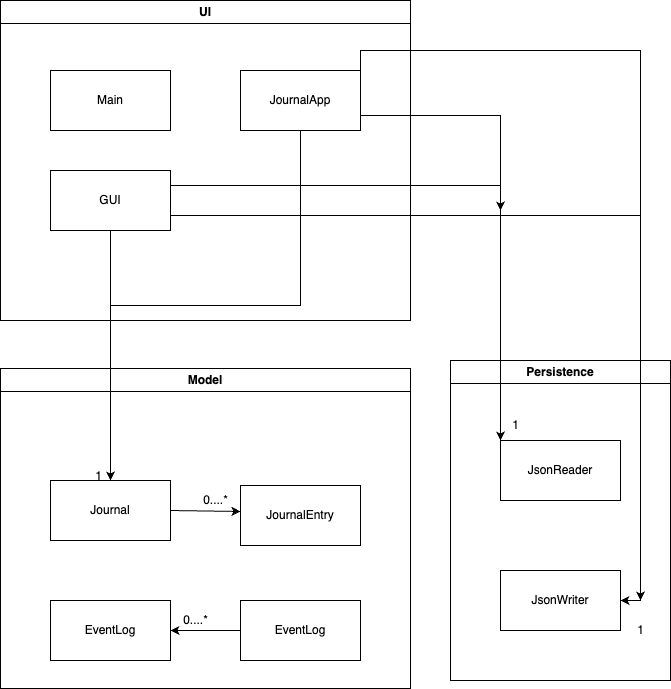

The diagram above was exported from draw.io. Its source (the exported page's mxGraphModel, read from the mxfile embedded in the PNG):
<mxGraphModel dx="1026" dy="1862" grid="1" gridSize="10" guides="1" tooltips="1" connect="1" arrows="1" fold="1" page="1" pageScale="1" pageWidth="827" pageHeight="1169" math="0" shadow="0">
  <root>
    <mxCell id="WIyWlLk6GJQsqaUBKTNV-0" />
    <mxCell id="WIyWlLk6GJQsqaUBKTNV-1" parent="WIyWlLk6GJQsqaUBKTNV-0" />
    <mxCell id="zkfFHV4jXpPFQw0GAbJ--26" value="" style="endArrow=open;shadow=0;strokeWidth=1;rounded=0;endFill=1;edgeStyle=elbowEdgeStyle;elbow=vertical;entryX=0.5;entryY=0;entryDx=0;entryDy=0;exitX=0.5;exitY=1;exitDx=0;exitDy=0;" parent="WIyWlLk6GJQsqaUBKTNV-1" source="b24UFaeX33IsCFdKtavS-27" target="b24UFaeX33IsCFdKtavS-19" edge="1">
      <mxGeometry x="0.5" y="41" relative="1" as="geometry">
        <mxPoint x="300" y="190" as="sourcePoint" />
        <mxPoint x="160" y="396" as="targetPoint" />
        <mxPoint x="-40" y="32" as="offset" />
      </mxGeometry>
    </mxCell>
    <mxCell id="zkfFHV4jXpPFQw0GAbJ--28" value="1" style="resizable=0;align=right;verticalAlign=bottom;labelBackgroundColor=none;fontSize=12;" parent="zkfFHV4jXpPFQw0GAbJ--26" connectable="0" vertex="1">
      <mxGeometry x="1" relative="1" as="geometry">
        <mxPoint x="-7" y="4" as="offset" />
      </mxGeometry>
    </mxCell>
    <mxCell id="Y9HHn_0UHhUf-eGe4mS8-0" value="Model" style="swimlane;whiteSpace=wrap;html=1;" parent="WIyWlLk6GJQsqaUBKTNV-1" vertex="1">
      <mxGeometry x="70" y="318" width="410" height="320" as="geometry" />
    </mxCell>
    <mxCell id="b24UFaeX33IsCFdKtavS-7" value="" style="endArrow=classic;html=1;rounded=0;entryX=0;entryY=0.5;entryDx=0;entryDy=0;" edge="1" parent="Y9HHn_0UHhUf-eGe4mS8-0">
      <mxGeometry width="50" height="50" relative="1" as="geometry">
        <mxPoint x="170" y="142" as="sourcePoint" />
        <mxPoint x="240" y="143" as="targetPoint" />
      </mxGeometry>
    </mxCell>
    <mxCell id="b24UFaeX33IsCFdKtavS-8" value="0....*" style="text;html=1;align=center;verticalAlign=middle;resizable=0;points=[];autosize=1;strokeColor=none;fillColor=none;" vertex="1" parent="Y9HHn_0UHhUf-eGe4mS8-0">
      <mxGeometry x="190" y="117" width="50" height="30" as="geometry" />
    </mxCell>
    <mxCell id="b24UFaeX33IsCFdKtavS-16" value="0....*" style="text;html=1;align=center;verticalAlign=middle;resizable=0;points=[];autosize=1;strokeColor=none;fillColor=none;" vertex="1" parent="Y9HHn_0UHhUf-eGe4mS8-0">
      <mxGeometry x="170" y="237" width="50" height="30" as="geometry" />
    </mxCell>
    <mxCell id="b24UFaeX33IsCFdKtavS-19" value="Journal" style="rounded=0;whiteSpace=wrap;html=1;" vertex="1" parent="Y9HHn_0UHhUf-eGe4mS8-0">
      <mxGeometry x="50" y="112" width="120" height="60" as="geometry" />
    </mxCell>
    <mxCell id="b24UFaeX33IsCFdKtavS-20" value="JournalEntry" style="rounded=0;whiteSpace=wrap;html=1;" vertex="1" parent="Y9HHn_0UHhUf-eGe4mS8-0">
      <mxGeometry x="240" y="117" width="120" height="60" as="geometry" />
    </mxCell>
    <mxCell id="b24UFaeX33IsCFdKtavS-26" style="edgeStyle=orthogonalEdgeStyle;rounded=0;orthogonalLoop=1;jettySize=auto;html=1;exitX=0;exitY=0.5;exitDx=0;exitDy=0;entryX=1;entryY=0.5;entryDx=0;entryDy=0;" edge="1" parent="Y9HHn_0UHhUf-eGe4mS8-0" source="b24UFaeX33IsCFdKtavS-21" target="b24UFaeX33IsCFdKtavS-22">
      <mxGeometry relative="1" as="geometry" />
    </mxCell>
    <mxCell id="b24UFaeX33IsCFdKtavS-21" value="EventLog" style="rounded=0;whiteSpace=wrap;html=1;" vertex="1" parent="Y9HHn_0UHhUf-eGe4mS8-0">
      <mxGeometry x="240" y="232" width="120" height="60" as="geometry" />
    </mxCell>
    <mxCell id="b24UFaeX33IsCFdKtavS-22" value="EventLog" style="rounded=0;whiteSpace=wrap;html=1;" vertex="1" parent="Y9HHn_0UHhUf-eGe4mS8-0">
      <mxGeometry x="50" y="232" width="120" height="60" as="geometry" />
    </mxCell>
    <mxCell id="b24UFaeX33IsCFdKtavS-28" value="UI" style="swimlane;whiteSpace=wrap;html=1;" vertex="1" parent="WIyWlLk6GJQsqaUBKTNV-1">
      <mxGeometry x="70" y="-50" width="410" height="320" as="geometry" />
    </mxCell>
    <mxCell id="b24UFaeX33IsCFdKtavS-27" value="GUI" style="rounded=0;whiteSpace=wrap;html=1;" vertex="1" parent="b24UFaeX33IsCFdKtavS-28">
      <mxGeometry x="50" y="170" width="120" height="60" as="geometry" />
    </mxCell>
    <mxCell id="b24UFaeX33IsCFdKtavS-37" value="Main" style="rounded=0;whiteSpace=wrap;html=1;" vertex="1" parent="b24UFaeX33IsCFdKtavS-28">
      <mxGeometry x="50" y="70" width="120" height="60" as="geometry" />
    </mxCell>
    <mxCell id="b24UFaeX33IsCFdKtavS-38" value="JournalApp" style="rounded=0;whiteSpace=wrap;html=1;" vertex="1" parent="b24UFaeX33IsCFdKtavS-28">
      <mxGeometry x="240" y="70" width="120" height="60" as="geometry" />
    </mxCell>
    <mxCell id="b24UFaeX33IsCFdKtavS-39" style="edgeStyle=orthogonalEdgeStyle;rounded=0;orthogonalLoop=1;jettySize=auto;html=1;exitX=0.5;exitY=1;exitDx=0;exitDy=0;" edge="1" parent="WIyWlLk6GJQsqaUBKTNV-1" source="b24UFaeX33IsCFdKtavS-38">
      <mxGeometry relative="1" as="geometry">
        <mxPoint x="180" y="430" as="targetPoint" />
      </mxGeometry>
    </mxCell>
    <mxCell id="b24UFaeX33IsCFdKtavS-40" value="Persistence" style="swimlane;whiteSpace=wrap;html=1;" vertex="1" parent="WIyWlLk6GJQsqaUBKTNV-1">
      <mxGeometry x="520" y="310" width="220" height="320" as="geometry" />
    </mxCell>
    <mxCell id="b24UFaeX33IsCFdKtavS-44" value="JsonReader" style="rounded=0;whiteSpace=wrap;html=1;" vertex="1" parent="b24UFaeX33IsCFdKtavS-40">
      <mxGeometry x="50" y="80" width="120" height="60" as="geometry" />
    </mxCell>
    <mxCell id="b24UFaeX33IsCFdKtavS-45" value="JsonWriter" style="rounded=0;whiteSpace=wrap;html=1;" vertex="1" parent="b24UFaeX33IsCFdKtavS-40">
      <mxGeometry x="50" y="210" width="120" height="60" as="geometry" />
    </mxCell>
    <mxCell id="b24UFaeX33IsCFdKtavS-51" value="1" style="text;html=1;align=center;verticalAlign=middle;resizable=0;points=[];autosize=1;strokeColor=none;fillColor=none;" vertex="1" parent="b24UFaeX33IsCFdKtavS-40">
      <mxGeometry x="50" y="50" width="30" height="30" as="geometry" />
    </mxCell>
    <mxCell id="b24UFaeX33IsCFdKtavS-49" style="edgeStyle=orthogonalEdgeStyle;rounded=0;orthogonalLoop=1;jettySize=auto;html=1;exitX=1;exitY=0.25;exitDx=0;exitDy=0;entryX=0;entryY=0;entryDx=0;entryDy=0;" edge="1" parent="WIyWlLk6GJQsqaUBKTNV-1" source="b24UFaeX33IsCFdKtavS-27" target="b24UFaeX33IsCFdKtavS-44">
      <mxGeometry relative="1" as="geometry">
        <mxPoint x="760" y="410" as="targetPoint" />
      </mxGeometry>
    </mxCell>
    <mxCell id="b24UFaeX33IsCFdKtavS-50" style="edgeStyle=orthogonalEdgeStyle;rounded=0;orthogonalLoop=1;jettySize=auto;html=1;exitX=1;exitY=0.75;exitDx=0;exitDy=0;entryX=1;entryY=0.5;entryDx=0;entryDy=0;" edge="1" parent="WIyWlLk6GJQsqaUBKTNV-1" source="b24UFaeX33IsCFdKtavS-27" target="b24UFaeX33IsCFdKtavS-45">
      <mxGeometry relative="1" as="geometry" />
    </mxCell>
    <mxCell id="b24UFaeX33IsCFdKtavS-52" value="1" style="text;html=1;align=center;verticalAlign=middle;resizable=0;points=[];autosize=1;strokeColor=none;fillColor=none;" vertex="1" parent="WIyWlLk6GJQsqaUBKTNV-1">
      <mxGeometry x="695" y="565" width="30" height="30" as="geometry" />
    </mxCell>
    <mxCell id="b24UFaeX33IsCFdKtavS-53" style="edgeStyle=orthogonalEdgeStyle;rounded=0;orthogonalLoop=1;jettySize=auto;html=1;exitX=1;exitY=0;exitDx=0;exitDy=0;" edge="1" parent="WIyWlLk6GJQsqaUBKTNV-1" source="b24UFaeX33IsCFdKtavS-38">
      <mxGeometry relative="1" as="geometry">
        <mxPoint x="710" y="550" as="targetPoint" />
      </mxGeometry>
    </mxCell>
    <mxCell id="b24UFaeX33IsCFdKtavS-54" style="edgeStyle=orthogonalEdgeStyle;rounded=0;orthogonalLoop=1;jettySize=auto;html=1;exitX=1;exitY=0.75;exitDx=0;exitDy=0;" edge="1" parent="WIyWlLk6GJQsqaUBKTNV-1" source="b24UFaeX33IsCFdKtavS-38">
      <mxGeometry relative="1" as="geometry">
        <mxPoint x="570" y="160" as="targetPoint" />
      </mxGeometry>
    </mxCell>
  </root>
</mxGraphModel>